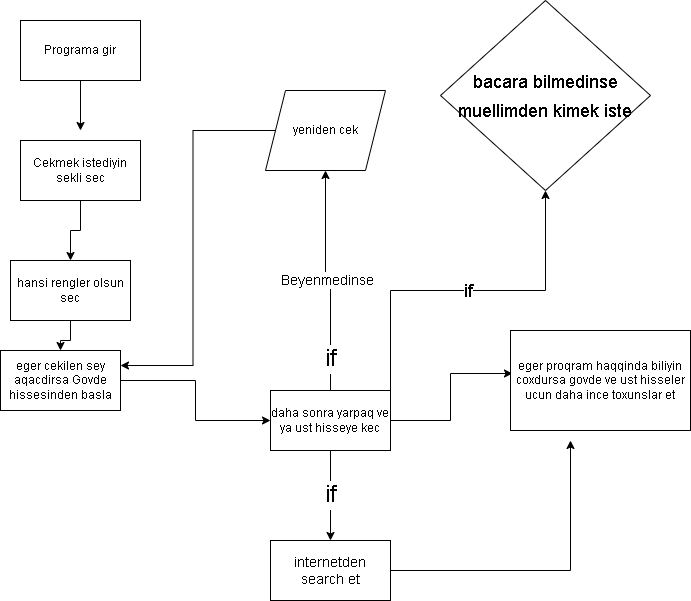

The diagram above was exported from draw.io. Its source (the exported page's mxGraphModel, read from the mxfile embedded in the PNG):
<mxGraphModel dx="868" dy="482" grid="1" gridSize="10" guides="1" tooltips="1" connect="1" arrows="1" fold="1" page="1" pageScale="1" pageWidth="850" pageHeight="1100" math="0" shadow="0">
  <root>
    <mxCell id="0" />
    <mxCell id="1" parent="0" />
    <mxCell id="1LnFtglZepsXHR1a4rjZ-7" style="edgeStyle=orthogonalEdgeStyle;rounded=0;orthogonalLoop=1;jettySize=auto;html=1;" edge="1" parent="1" source="1LnFtglZepsXHR1a4rjZ-1">
      <mxGeometry relative="1" as="geometry">
        <mxPoint x="240" y="210" as="targetPoint" />
      </mxGeometry>
    </mxCell>
    <mxCell id="1LnFtglZepsXHR1a4rjZ-1" value="Programa gir" style="rounded=0;whiteSpace=wrap;html=1;" vertex="1" parent="1">
      <mxGeometry x="180" y="100" width="120" height="60" as="geometry" />
    </mxCell>
    <mxCell id="1LnFtglZepsXHR1a4rjZ-8" style="edgeStyle=orthogonalEdgeStyle;rounded=0;orthogonalLoop=1;jettySize=auto;html=1;" edge="1" parent="1" source="1LnFtglZepsXHR1a4rjZ-2" target="1LnFtglZepsXHR1a4rjZ-3">
      <mxGeometry relative="1" as="geometry" />
    </mxCell>
    <mxCell id="1LnFtglZepsXHR1a4rjZ-2" value="Cekmek istediyin sekli sec" style="rounded=0;whiteSpace=wrap;html=1;" vertex="1" parent="1">
      <mxGeometry x="180" y="220" width="120" height="60" as="geometry" />
    </mxCell>
    <mxCell id="1LnFtglZepsXHR1a4rjZ-9" style="edgeStyle=orthogonalEdgeStyle;rounded=0;orthogonalLoop=1;jettySize=auto;html=1;" edge="1" parent="1" source="1LnFtglZepsXHR1a4rjZ-3" target="1LnFtglZepsXHR1a4rjZ-4">
      <mxGeometry relative="1" as="geometry" />
    </mxCell>
    <mxCell id="1LnFtglZepsXHR1a4rjZ-3" value="hansi rengler olsun sec" style="rounded=0;whiteSpace=wrap;html=1;" vertex="1" parent="1">
      <mxGeometry x="170" y="340" width="120" height="60" as="geometry" />
    </mxCell>
    <mxCell id="1LnFtglZepsXHR1a4rjZ-10" style="edgeStyle=orthogonalEdgeStyle;rounded=0;orthogonalLoop=1;jettySize=auto;html=1;entryX=0;entryY=0.5;entryDx=0;entryDy=0;" edge="1" parent="1" source="1LnFtglZepsXHR1a4rjZ-4" target="1LnFtglZepsXHR1a4rjZ-5">
      <mxGeometry relative="1" as="geometry" />
    </mxCell>
    <mxCell id="1LnFtglZepsXHR1a4rjZ-4" value="eger cekilen sey aqacdirsa Govde hissesinden basla" style="rounded=0;whiteSpace=wrap;html=1;" vertex="1" parent="1">
      <mxGeometry x="160" y="430" width="120" height="60" as="geometry" />
    </mxCell>
    <mxCell id="1LnFtglZepsXHR1a4rjZ-11" style="edgeStyle=orthogonalEdgeStyle;rounded=0;orthogonalLoop=1;jettySize=auto;html=1;entryX=0.011;entryY=0.43;entryDx=0;entryDy=0;entryPerimeter=0;" edge="1" parent="1" source="1LnFtglZepsXHR1a4rjZ-5" target="1LnFtglZepsXHR1a4rjZ-6">
      <mxGeometry relative="1" as="geometry">
        <mxPoint x="590" y="460" as="targetPoint" />
      </mxGeometry>
    </mxCell>
    <mxCell id="1LnFtglZepsXHR1a4rjZ-12" value="&lt;font style=&quot;font-size: 14px&quot;&gt;Beyenmedinse&lt;/font&gt;" style="edgeStyle=orthogonalEdgeStyle;rounded=0;orthogonalLoop=1;jettySize=auto;html=1;" edge="1" parent="1" source="1LnFtglZepsXHR1a4rjZ-5" target="1LnFtglZepsXHR1a4rjZ-13">
      <mxGeometry relative="1" as="geometry">
        <mxPoint x="450" y="330" as="targetPoint" />
      </mxGeometry>
    </mxCell>
    <mxCell id="1LnFtglZepsXHR1a4rjZ-19" value="if" style="edgeLabel;html=1;align=center;verticalAlign=middle;resizable=0;points=[];fontSize=24;" vertex="1" connectable="0" parent="1LnFtglZepsXHR1a4rjZ-12">
      <mxGeometry x="-0.7116" y="1" relative="1" as="geometry">
        <mxPoint as="offset" />
      </mxGeometry>
    </mxCell>
    <mxCell id="1LnFtglZepsXHR1a4rjZ-15" value="&lt;font style=&quot;font-size: 24px&quot;&gt;if&lt;/font&gt;" style="edgeStyle=orthogonalEdgeStyle;rounded=0;orthogonalLoop=1;jettySize=auto;html=1;fontSize=14;" edge="1" parent="1" source="1LnFtglZepsXHR1a4rjZ-5" target="1LnFtglZepsXHR1a4rjZ-16">
      <mxGeometry relative="1" as="geometry">
        <mxPoint x="490" y="550" as="targetPoint" />
      </mxGeometry>
    </mxCell>
    <mxCell id="1LnFtglZepsXHR1a4rjZ-21" value="if" style="edgeStyle=orthogonalEdgeStyle;rounded=0;orthogonalLoop=1;jettySize=auto;html=1;exitX=1;exitY=0;exitDx=0;exitDy=0;fontSize=18;" edge="1" parent="1" source="1LnFtglZepsXHR1a4rjZ-5" target="1LnFtglZepsXHR1a4rjZ-20">
      <mxGeometry relative="1" as="geometry" />
    </mxCell>
    <mxCell id="1LnFtglZepsXHR1a4rjZ-5" value="daha sonra yarpaq ve ya ust hisseye kec" style="rounded=0;whiteSpace=wrap;html=1;" vertex="1" parent="1">
      <mxGeometry x="430" y="470" width="120" height="60" as="geometry" />
    </mxCell>
    <mxCell id="1LnFtglZepsXHR1a4rjZ-6" value="eger proqram haqqinda biliyin coxdursa govde ve ust hisseler ucun daha ince toxunslar et" style="rounded=0;whiteSpace=wrap;html=1;" vertex="1" parent="1">
      <mxGeometry x="670" y="410" width="180" height="100" as="geometry" />
    </mxCell>
    <mxCell id="1LnFtglZepsXHR1a4rjZ-14" style="edgeStyle=orthogonalEdgeStyle;rounded=0;orthogonalLoop=1;jettySize=auto;html=1;entryX=1;entryY=0.25;entryDx=0;entryDy=0;fontSize=14;" edge="1" parent="1" source="1LnFtglZepsXHR1a4rjZ-13" target="1LnFtglZepsXHR1a4rjZ-4">
      <mxGeometry relative="1" as="geometry" />
    </mxCell>
    <mxCell id="1LnFtglZepsXHR1a4rjZ-13" value="yeniden cek" style="shape=parallelogram;perimeter=parallelogramPerimeter;whiteSpace=wrap;html=1;fixedSize=1;" vertex="1" parent="1">
      <mxGeometry x="425" y="170" width="120" height="80" as="geometry" />
    </mxCell>
    <mxCell id="1LnFtglZepsXHR1a4rjZ-17" style="edgeStyle=orthogonalEdgeStyle;rounded=0;orthogonalLoop=1;jettySize=auto;html=1;fontSize=14;" edge="1" parent="1" source="1LnFtglZepsXHR1a4rjZ-16">
      <mxGeometry relative="1" as="geometry">
        <mxPoint x="730" y="520" as="targetPoint" />
      </mxGeometry>
    </mxCell>
    <mxCell id="1LnFtglZepsXHR1a4rjZ-16" value="internetden search et" style="rounded=0;whiteSpace=wrap;html=1;fontSize=14;" vertex="1" parent="1">
      <mxGeometry x="430" y="620" width="120" height="60" as="geometry" />
    </mxCell>
    <mxCell id="1LnFtglZepsXHR1a4rjZ-20" value="&lt;font style=&quot;font-size: 18px&quot;&gt;bacara bilmedinse muellimden kimek iste&lt;/font&gt;" style="rhombus;whiteSpace=wrap;html=1;fontSize=24;" vertex="1" parent="1">
      <mxGeometry x="600" y="80" width="210" height="190" as="geometry" />
    </mxCell>
  </root>
</mxGraphModel>